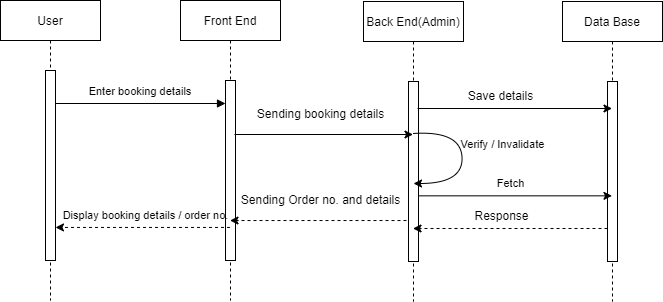

The diagram above was exported from draw.io. Its source (the exported page's mxGraphModel, read from the mxfile embedded in the PNG):
<mxGraphModel dx="880" dy="465" grid="1" gridSize="10" guides="1" tooltips="1" connect="1" arrows="1" fold="1" page="1" pageScale="1" pageWidth="850" pageHeight="1100" math="0" shadow="0">
  <root>
    <mxCell id="0" />
    <mxCell id="1" parent="0" />
    <mxCell id="3nuBFxr9cyL0pnOWT2aG-1" value="User" style="shape=umlLifeline;perimeter=lifelinePerimeter;container=1;collapsible=0;recursiveResize=0;rounded=0;shadow=0;strokeWidth=1;" parent="1" vertex="1">
      <mxGeometry x="120" y="80" width="100" height="300" as="geometry" />
    </mxCell>
    <mxCell id="3nuBFxr9cyL0pnOWT2aG-2" value="" style="points=[];perimeter=orthogonalPerimeter;rounded=0;shadow=0;strokeWidth=1;" parent="3nuBFxr9cyL0pnOWT2aG-1" vertex="1">
      <mxGeometry x="45" y="70" width="10" height="190" as="geometry" />
    </mxCell>
    <mxCell id="3nuBFxr9cyL0pnOWT2aG-5" value="Front End" style="shape=umlLifeline;perimeter=lifelinePerimeter;container=1;collapsible=0;recursiveResize=0;rounded=0;shadow=0;strokeWidth=1;" parent="1" vertex="1">
      <mxGeometry x="300" y="80" width="100" height="300" as="geometry" />
    </mxCell>
    <mxCell id="3nuBFxr9cyL0pnOWT2aG-6" value="" style="points=[];perimeter=orthogonalPerimeter;rounded=0;shadow=0;strokeWidth=1;" parent="3nuBFxr9cyL0pnOWT2aG-5" vertex="1">
      <mxGeometry x="45" y="80" width="10" height="180" as="geometry" />
    </mxCell>
    <mxCell id="3nuBFxr9cyL0pnOWT2aG-8" value="Enter booking details" style="verticalAlign=bottom;endArrow=block;entryX=0;entryY=0;shadow=0;strokeWidth=1;" parent="1" edge="1">
      <mxGeometry y="3" relative="1" as="geometry">
        <mxPoint x="175" y="183.0000000000001" as="sourcePoint" />
        <mxPoint x="345" y="183.0000000000001" as="targetPoint" />
        <mxPoint as="offset" />
      </mxGeometry>
    </mxCell>
    <mxCell id="R_t5zTYWzyLDqdByhUAe-1" value="Back End(Admin)" style="shape=umlLifeline;perimeter=lifelinePerimeter;container=1;collapsible=0;recursiveResize=0;rounded=0;shadow=0;strokeWidth=1;" parent="1" vertex="1">
      <mxGeometry x="483" y="81" width="100" height="300" as="geometry" />
    </mxCell>
    <mxCell id="R_t5zTYWzyLDqdByhUAe-2" value="" style="points=[];perimeter=orthogonalPerimeter;rounded=0;shadow=0;strokeWidth=1;" parent="R_t5zTYWzyLDqdByhUAe-1" vertex="1">
      <mxGeometry x="45" y="80" width="10" height="180" as="geometry" />
    </mxCell>
    <mxCell id="RHTn5xrRHxJw1n-0dBms-3" value="" style="curved=1;endArrow=classic;html=1;rounded=0;fontSize=11;" parent="R_t5zTYWzyLDqdByhUAe-1" edge="1">
      <mxGeometry width="50" height="50" relative="1" as="geometry">
        <mxPoint x="49.5" y="132" as="sourcePoint" />
        <mxPoint x="50" y="182" as="targetPoint" />
        <Array as="points">
          <mxPoint x="50" y="132" />
          <mxPoint x="97" y="129" />
          <mxPoint x="100" y="182" />
        </Array>
      </mxGeometry>
    </mxCell>
    <mxCell id="R_t5zTYWzyLDqdByhUAe-3" value="Data Base" style="shape=umlLifeline;perimeter=lifelinePerimeter;container=1;collapsible=0;recursiveResize=0;rounded=0;shadow=0;strokeWidth=1;" parent="1" vertex="1">
      <mxGeometry x="682" y="81" width="100" height="300" as="geometry" />
    </mxCell>
    <mxCell id="R_t5zTYWzyLDqdByhUAe-4" value="" style="points=[];perimeter=orthogonalPerimeter;rounded=0;shadow=0;strokeWidth=1;" parent="R_t5zTYWzyLDqdByhUAe-3" vertex="1">
      <mxGeometry x="45" y="80" width="10" height="180" as="geometry" />
    </mxCell>
    <mxCell id="R_t5zTYWzyLDqdByhUAe-5" value="" style="endArrow=classic;html=1;rounded=0;exitX=0.9;exitY=0.875;exitDx=0;exitDy=0;exitPerimeter=0;" parent="1" edge="1">
      <mxGeometry width="50" height="50" relative="1" as="geometry">
        <mxPoint x="354" y="214" as="sourcePoint" />
        <mxPoint x="532.5" y="214" as="targetPoint" />
      </mxGeometry>
    </mxCell>
    <mxCell id="R_t5zTYWzyLDqdByhUAe-6" value="" style="endArrow=classic;html=1;rounded=0;exitX=0.9;exitY=0.8;exitDx=0;exitDy=0;exitPerimeter=0;" parent="1" edge="1">
      <mxGeometry width="50" height="50" relative="1" as="geometry">
        <mxPoint x="537" y="188" as="sourcePoint" />
        <mxPoint x="731.5" y="188" as="targetPoint" />
      </mxGeometry>
    </mxCell>
    <mxCell id="R_t5zTYWzyLDqdByhUAe-9" value="" style="endArrow=classic;html=1;rounded=0;entryX=1;entryY=0.826;entryDx=0;entryDy=0;entryPerimeter=0;dashed=1;" parent="1" source="3nuBFxr9cyL0pnOWT2aG-5" target="3nuBFxr9cyL0pnOWT2aG-2" edge="1">
      <mxGeometry width="50" height="50" relative="1" as="geometry">
        <mxPoint x="250" y="310" as="sourcePoint" />
        <mxPoint x="300" y="260" as="targetPoint" />
      </mxGeometry>
    </mxCell>
    <mxCell id="R_t5zTYWzyLDqdByhUAe-10" value="&lt;font style=&quot;font-size: 11px;&quot;&gt;Display booking details / order no.&lt;/font&gt;" style="text;html=1;align=center;verticalAlign=middle;resizable=0;points=[];autosize=1;strokeColor=none;fillColor=none;" parent="1" vertex="1">
      <mxGeometry x="170" y="280" width="190" height="30" as="geometry" />
    </mxCell>
    <mxCell id="R_t5zTYWzyLDqdByhUAe-11" value="Sending booking details" style="text;html=1;align=center;verticalAlign=middle;resizable=0;points=[];autosize=1;strokeColor=none;fillColor=none;" parent="1" vertex="1">
      <mxGeometry x="365" y="179" width="150" height="30" as="geometry" />
    </mxCell>
    <mxCell id="R_t5zTYWzyLDqdByhUAe-12" value="" style="endArrow=classic;html=1;rounded=0;exitX=-0.2;exitY=0.444;exitDx=0;exitDy=0;exitPerimeter=0;dashed=1;" parent="1" edge="1">
      <mxGeometry width="50" height="50" relative="1" as="geometry">
        <mxPoint x="526" y="300.03999999999996" as="sourcePoint" />
        <mxPoint x="349.5" y="300.03999999999996" as="targetPoint" />
      </mxGeometry>
    </mxCell>
    <mxCell id="R_t5zTYWzyLDqdByhUAe-13" value="Sending Order no. and details" style="text;html=1;align=center;verticalAlign=middle;resizable=0;points=[];autosize=1;strokeColor=none;fillColor=none;" parent="1" vertex="1">
      <mxGeometry x="350" y="265" width="180" height="30" as="geometry" />
    </mxCell>
    <mxCell id="R_t5zTYWzyLDqdByhUAe-15" value="Save details" style="text;html=1;align=center;verticalAlign=middle;resizable=0;points=[];autosize=1;strokeColor=none;fillColor=none;" parent="1" vertex="1">
      <mxGeometry x="575" y="161" width="90" height="30" as="geometry" />
    </mxCell>
    <mxCell id="j8AzoIuo_TvE442jZgrK-3" value="" style="endArrow=classic;html=1;rounded=0;dashed=1;" parent="1" edge="1">
      <mxGeometry width="50" height="50" relative="1" as="geometry">
        <mxPoint x="727" y="308" as="sourcePoint" />
        <mxPoint x="532.5" y="308" as="targetPoint" />
        <Array as="points">
          <mxPoint x="620" y="308" />
        </Array>
      </mxGeometry>
    </mxCell>
    <mxCell id="j8AzoIuo_TvE442jZgrK-4" value="Response" style="text;html=1;align=center;verticalAlign=middle;resizable=0;points=[];autosize=1;strokeColor=none;fillColor=none;" parent="1" vertex="1">
      <mxGeometry x="581" y="281" width="80" height="30" as="geometry" />
    </mxCell>
    <mxCell id="RHTn5xrRHxJw1n-0dBms-1" value="" style="endArrow=classic;html=1;rounded=0;fontSize=11;exitX=1;exitY=0.613;exitDx=0;exitDy=0;exitPerimeter=0;" parent="1" edge="1">
      <mxGeometry width="50" height="50" relative="1" as="geometry">
        <mxPoint x="538" y="275.34000000000003" as="sourcePoint" />
        <mxPoint x="731.5" y="275.34000000000003" as="targetPoint" />
      </mxGeometry>
    </mxCell>
    <mxCell id="RHTn5xrRHxJw1n-0dBms-2" value="Fetch" style="text;html=1;align=center;verticalAlign=middle;resizable=0;points=[];autosize=1;strokeColor=none;fillColor=none;fontSize=11;" parent="1" vertex="1">
      <mxGeometry x="605" y="248" width="50" height="30" as="geometry" />
    </mxCell>
    <mxCell id="RHTn5xrRHxJw1n-0dBms-4" value="Verify / Invalidate" style="text;html=1;align=center;verticalAlign=middle;resizable=0;points=[];autosize=1;strokeColor=none;fillColor=none;fontSize=11;" parent="1" vertex="1">
      <mxGeometry x="567" y="209" width="110" height="30" as="geometry" />
    </mxCell>
  </root>
</mxGraphModel>